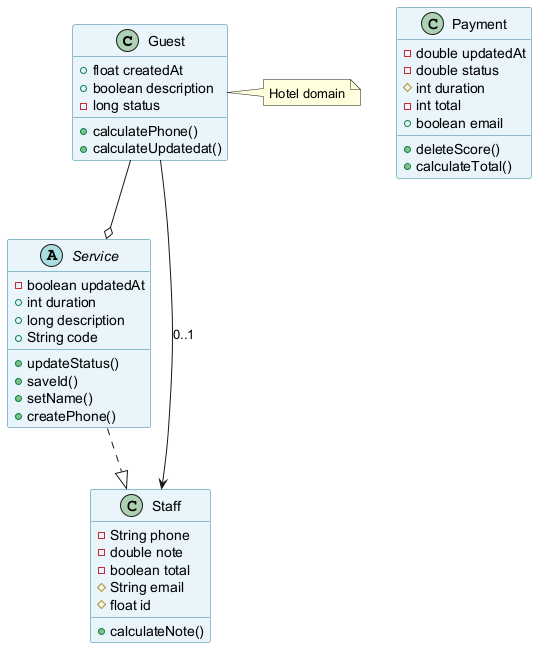

The diagram above was rendered by PlantUML. Its source (embedded in the PNG):
@startuml
skinparam backgroundColor #FFFFFF
skinparam classBackgroundColor #E8F4FA
skinparam classBorderColor #2C7DA0
class Guest {
  +float createdAt
  +boolean description
  -long status
  +calculatePhone()
  +calculateUpdatedat()
}
class Payment {
  -double updatedAt
  -double status
  #int duration
  -int total
  +boolean email
  +deleteScore()
  +calculateTotal()
}
abstract class Service {
  -boolean updatedAt
  +int duration
  +long description
  +String code
  +updateStatus()
  +saveId()
  +setName()
  +createPhone()
}
class Staff {
  -String phone
  -double note
  -boolean total
  #String email
  #float id
  +calculateNote()
}
Service ..|> Staff
Guest --o Service
Guest --> Staff : "0..1"
note right of Guest : Hotel domain
@enduml